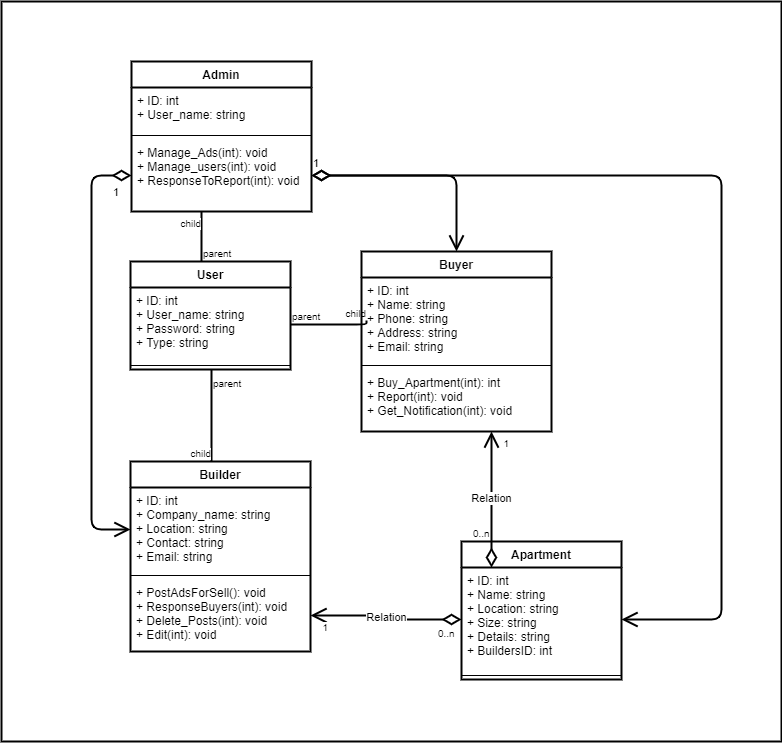

The diagram above was exported from draw.io. Its source (the exported page's mxGraphModel, read from the mxfile embedded in the PNG):
<mxGraphModel dx="2090" dy="1797" grid="1" gridSize="10" guides="1" tooltips="1" connect="1" arrows="1" fold="1" page="1" pageScale="1" pageWidth="850" pageHeight="1100" math="0" shadow="0">
  <root>
    <mxCell id="0" />
    <mxCell id="1" parent="0" />
    <mxCell id="YbXiSuSpyi89xmG6ZhO5-39" value="" style="rounded=0;whiteSpace=wrap;html=1;strokeWidth=2;glass=0;" vertex="1" parent="1">
      <mxGeometry x="-50" y="-40" width="780" height="740" as="geometry" />
    </mxCell>
    <mxCell id="YbXiSuSpyi89xmG6ZhO5-9" value="" style="endArrow=none;html=1;edgeStyle=orthogonalEdgeStyle;strokeWidth=2;" edge="1" parent="1" source="YbXiSuSpyi89xmG6ZhO5-2" target="YbXiSuSpyi89xmG6ZhO5-6">
      <mxGeometry relative="1" as="geometry">
        <mxPoint x="240" y="280" as="sourcePoint" />
        <mxPoint x="400" y="280" as="targetPoint" />
        <Array as="points">
          <mxPoint x="315" y="283" />
          <mxPoint x="315" y="280" />
        </Array>
      </mxGeometry>
    </mxCell>
    <mxCell id="YbXiSuSpyi89xmG6ZhO5-10" value="parent" style="resizable=0;html=1;align=left;verticalAlign=bottom;labelBackgroundColor=#ffffff;fontSize=10;" connectable="0" vertex="1" parent="YbXiSuSpyi89xmG6ZhO5-9">
      <mxGeometry x="-1" relative="1" as="geometry" />
    </mxCell>
    <mxCell id="YbXiSuSpyi89xmG6ZhO5-11" value="child" style="resizable=0;html=1;align=right;verticalAlign=bottom;labelBackgroundColor=#ffffff;fontSize=10;" connectable="0" vertex="1" parent="YbXiSuSpyi89xmG6ZhO5-9">
      <mxGeometry x="1" relative="1" as="geometry" />
    </mxCell>
    <mxCell id="YbXiSuSpyi89xmG6ZhO5-1" value="User" style="swimlane;fontStyle=1;align=center;verticalAlign=top;childLayout=stackLayout;horizontal=1;startSize=26;horizontalStack=0;resizeParent=1;resizeParentMax=0;resizeLast=0;collapsible=1;marginBottom=0;strokeWidth=2;" vertex="1" parent="1">
      <mxGeometry x="79" y="220" width="160" height="108" as="geometry" />
    </mxCell>
    <mxCell id="YbXiSuSpyi89xmG6ZhO5-2" value="+ ID: int&#10;+ User_name: string&#10;+ Password: string&#10;+ Type: string" style="text;strokeColor=none;fillColor=none;align=left;verticalAlign=top;spacingLeft=4;spacingRight=4;overflow=hidden;rotatable=0;points=[[0,0.5],[1,0.5]];portConstraint=eastwest;strokeWidth=2;" vertex="1" parent="YbXiSuSpyi89xmG6ZhO5-1">
      <mxGeometry y="26" width="160" height="74" as="geometry" />
    </mxCell>
    <mxCell id="YbXiSuSpyi89xmG6ZhO5-3" value="" style="line;strokeWidth=1;fillColor=none;align=left;verticalAlign=middle;spacingTop=-1;spacingLeft=3;spacingRight=3;rotatable=0;labelPosition=right;points=[];portConstraint=eastwest;" vertex="1" parent="YbXiSuSpyi89xmG6ZhO5-1">
      <mxGeometry y="100" width="160" height="8" as="geometry" />
    </mxCell>
    <mxCell id="YbXiSuSpyi89xmG6ZhO5-5" value="Buyer" style="swimlane;fontStyle=1;align=center;verticalAlign=top;childLayout=stackLayout;horizontal=1;startSize=26;horizontalStack=0;resizeParent=1;resizeParentMax=0;resizeLast=0;collapsible=1;marginBottom=0;strokeWidth=2;" vertex="1" parent="1">
      <mxGeometry x="310" y="210" width="190" height="180" as="geometry" />
    </mxCell>
    <mxCell id="YbXiSuSpyi89xmG6ZhO5-6" value="+ ID: int&#10;+ Name: string&#10;+ Phone: string&#10;+ Address: string&#10;+ Email: string" style="text;strokeColor=none;fillColor=none;align=left;verticalAlign=top;spacingLeft=4;spacingRight=4;overflow=hidden;rotatable=0;points=[[0,0.5],[1,0.5]];portConstraint=eastwest;" vertex="1" parent="YbXiSuSpyi89xmG6ZhO5-5">
      <mxGeometry y="26" width="190" height="84" as="geometry" />
    </mxCell>
    <mxCell id="YbXiSuSpyi89xmG6ZhO5-7" value="" style="line;strokeWidth=1;fillColor=none;align=left;verticalAlign=middle;spacingTop=-1;spacingLeft=3;spacingRight=3;rotatable=0;labelPosition=right;points=[];portConstraint=eastwest;" vertex="1" parent="YbXiSuSpyi89xmG6ZhO5-5">
      <mxGeometry y="110" width="190" height="8" as="geometry" />
    </mxCell>
    <mxCell id="YbXiSuSpyi89xmG6ZhO5-8" value="+ Buy_Apartment(int): int&#10;+ Report(int): void&#10;+ Get_Notification(int): void" style="text;strokeColor=none;fillColor=none;align=left;verticalAlign=top;spacingLeft=4;spacingRight=4;overflow=hidden;rotatable=0;points=[[0,0.5],[1,0.5]];portConstraint=eastwest;" vertex="1" parent="YbXiSuSpyi89xmG6ZhO5-5">
      <mxGeometry y="118" width="190" height="62" as="geometry" />
    </mxCell>
    <mxCell id="YbXiSuSpyi89xmG6ZhO5-12" value="Builder" style="swimlane;fontStyle=1;align=center;verticalAlign=top;childLayout=stackLayout;horizontal=1;startSize=26;horizontalStack=0;resizeParent=1;resizeParentMax=0;resizeLast=0;collapsible=1;marginBottom=0;strokeWidth=2;" vertex="1" parent="1">
      <mxGeometry x="79" y="420" width="180" height="190" as="geometry" />
    </mxCell>
    <mxCell id="YbXiSuSpyi89xmG6ZhO5-13" value="+ ID: int&#10;+ Company_name: string&#10;+ Location: string&#10;+ Contact: string&#10;+ Email: string" style="text;strokeColor=none;fillColor=none;align=left;verticalAlign=top;spacingLeft=4;spacingRight=4;overflow=hidden;rotatable=0;points=[[0,0.5],[1,0.5]];portConstraint=eastwest;" vertex="1" parent="YbXiSuSpyi89xmG6ZhO5-12">
      <mxGeometry y="26" width="180" height="84" as="geometry" />
    </mxCell>
    <mxCell id="YbXiSuSpyi89xmG6ZhO5-14" value="" style="line;strokeWidth=1;fillColor=none;align=left;verticalAlign=middle;spacingTop=-1;spacingLeft=3;spacingRight=3;rotatable=0;labelPosition=right;points=[];portConstraint=eastwest;" vertex="1" parent="YbXiSuSpyi89xmG6ZhO5-12">
      <mxGeometry y="110" width="180" height="8" as="geometry" />
    </mxCell>
    <mxCell id="YbXiSuSpyi89xmG6ZhO5-15" value="+ PostAdsForSell(): void&#10;+ ResponseBuyers(int): void&#10;+ Delete_Posts(int): void&#10;+ Edit(int): void" style="text;strokeColor=none;fillColor=none;align=left;verticalAlign=top;spacingLeft=4;spacingRight=4;overflow=hidden;rotatable=0;points=[[0,0.5],[1,0.5]];portConstraint=eastwest;strokeWidth=2;" vertex="1" parent="YbXiSuSpyi89xmG6ZhO5-12">
      <mxGeometry y="118" width="180" height="72" as="geometry" />
    </mxCell>
    <mxCell id="YbXiSuSpyi89xmG6ZhO5-16" value="" style="endArrow=none;html=1;edgeStyle=orthogonalEdgeStyle;strokeWidth=2;" edge="1" parent="1" source="YbXiSuSpyi89xmG6ZhO5-3" target="YbXiSuSpyi89xmG6ZhO5-12">
      <mxGeometry relative="1" as="geometry">
        <mxPoint x="130" y="350" as="sourcePoint" />
        <mxPoint x="480" y="450" as="targetPoint" />
        <Array as="points">
          <mxPoint x="160" y="350" />
          <mxPoint x="160" y="350" />
        </Array>
      </mxGeometry>
    </mxCell>
    <mxCell id="YbXiSuSpyi89xmG6ZhO5-17" value="parent" style="resizable=0;html=1;align=left;verticalAlign=bottom;labelBackgroundColor=#ffffff;fontSize=10;" connectable="0" vertex="1" parent="YbXiSuSpyi89xmG6ZhO5-16">
      <mxGeometry x="-1" relative="1" as="geometry">
        <mxPoint y="22" as="offset" />
      </mxGeometry>
    </mxCell>
    <mxCell id="YbXiSuSpyi89xmG6ZhO5-18" value="child" style="resizable=0;html=1;align=right;verticalAlign=bottom;labelBackgroundColor=#ffffff;fontSize=10;" connectable="0" vertex="1" parent="YbXiSuSpyi89xmG6ZhO5-16">
      <mxGeometry x="1" relative="1" as="geometry" />
    </mxCell>
    <mxCell id="YbXiSuSpyi89xmG6ZhO5-19" value="Admin" style="swimlane;fontStyle=1;align=center;verticalAlign=top;childLayout=stackLayout;horizontal=1;startSize=26;horizontalStack=0;resizeParent=1;resizeParentMax=0;resizeLast=0;collapsible=1;marginBottom=0;strokeWidth=2;" vertex="1" parent="1">
      <mxGeometry x="80" y="20" width="180" height="150" as="geometry" />
    </mxCell>
    <mxCell id="YbXiSuSpyi89xmG6ZhO5-20" value="+ ID: int&#10;+ User_name: string" style="text;strokeColor=none;fillColor=none;align=left;verticalAlign=top;spacingLeft=4;spacingRight=4;overflow=hidden;rotatable=0;points=[[0,0.5],[1,0.5]];portConstraint=eastwest;" vertex="1" parent="YbXiSuSpyi89xmG6ZhO5-19">
      <mxGeometry y="26" width="180" height="44" as="geometry" />
    </mxCell>
    <mxCell id="YbXiSuSpyi89xmG6ZhO5-21" value="" style="line;strokeWidth=1;fillColor=none;align=left;verticalAlign=middle;spacingTop=-1;spacingLeft=3;spacingRight=3;rotatable=0;labelPosition=right;points=[];portConstraint=eastwest;" vertex="1" parent="YbXiSuSpyi89xmG6ZhO5-19">
      <mxGeometry y="70" width="180" height="8" as="geometry" />
    </mxCell>
    <mxCell id="YbXiSuSpyi89xmG6ZhO5-22" value="+ Manage_Ads(int): void&#10;+ Manage_users(int): void&#10;+ ResponseToReport(int): void&#10;" style="text;strokeColor=none;fillColor=none;align=left;verticalAlign=top;spacingLeft=4;spacingRight=4;overflow=hidden;rotatable=0;points=[[0,0.5],[1,0.5]];portConstraint=eastwest;" vertex="1" parent="YbXiSuSpyi89xmG6ZhO5-19">
      <mxGeometry y="78" width="180" height="72" as="geometry" />
    </mxCell>
    <mxCell id="YbXiSuSpyi89xmG6ZhO5-23" value="" style="endArrow=none;html=1;edgeStyle=orthogonalEdgeStyle;strokeWidth=2;" edge="1" parent="1" source="YbXiSuSpyi89xmG6ZhO5-1" target="YbXiSuSpyi89xmG6ZhO5-22">
      <mxGeometry relative="1" as="geometry">
        <mxPoint x="20" y="190" as="sourcePoint" />
        <mxPoint x="210" y="190" as="targetPoint" />
        <Array as="points">
          <mxPoint x="150" y="180" />
          <mxPoint x="150" y="180" />
        </Array>
      </mxGeometry>
    </mxCell>
    <mxCell id="YbXiSuSpyi89xmG6ZhO5-24" value="parent" style="resizable=0;html=1;align=left;verticalAlign=bottom;labelBackgroundColor=#ffffff;fontSize=10;" connectable="0" vertex="1" parent="YbXiSuSpyi89xmG6ZhO5-23">
      <mxGeometry x="-1" relative="1" as="geometry" />
    </mxCell>
    <mxCell id="YbXiSuSpyi89xmG6ZhO5-25" value="child" style="resizable=0;html=1;align=right;verticalAlign=bottom;labelBackgroundColor=#ffffff;fontSize=10;" connectable="0" vertex="1" parent="YbXiSuSpyi89xmG6ZhO5-23">
      <mxGeometry x="1" relative="1" as="geometry">
        <mxPoint y="20" as="offset" />
      </mxGeometry>
    </mxCell>
    <mxCell id="YbXiSuSpyi89xmG6ZhO5-30" value="Relation" style="endArrow=open;html=1;endSize=12;startArrow=diamondThin;startSize=14;startFill=0;edgeStyle=orthogonalEdgeStyle;strokeWidth=2;" edge="1" parent="1" source="YbXiSuSpyi89xmG6ZhO5-27" target="YbXiSuSpyi89xmG6ZhO5-15">
      <mxGeometry relative="1" as="geometry">
        <mxPoint x="370" y="630" as="sourcePoint" />
        <mxPoint x="300" y="650" as="targetPoint" />
      </mxGeometry>
    </mxCell>
    <mxCell id="YbXiSuSpyi89xmG6ZhO5-31" value="0..n" style="resizable=0;html=1;align=left;verticalAlign=top;labelBackgroundColor=#ffffff;fontSize=10;" connectable="0" vertex="1" parent="YbXiSuSpyi89xmG6ZhO5-30">
      <mxGeometry x="-1" relative="1" as="geometry">
        <mxPoint x="-25" y="2" as="offset" />
      </mxGeometry>
    </mxCell>
    <mxCell id="YbXiSuSpyi89xmG6ZhO5-32" value="1" style="resizable=0;html=1;align=right;verticalAlign=top;labelBackgroundColor=#ffffff;fontSize=10;" connectable="0" vertex="1" parent="YbXiSuSpyi89xmG6ZhO5-30">
      <mxGeometry x="1" relative="1" as="geometry">
        <mxPoint x="18" as="offset" />
      </mxGeometry>
    </mxCell>
    <mxCell id="YbXiSuSpyi89xmG6ZhO5-26" value="Apartment" style="swimlane;fontStyle=1;align=center;verticalAlign=top;childLayout=stackLayout;horizontal=1;startSize=26;horizontalStack=0;resizeParent=1;resizeParentMax=0;resizeLast=0;collapsible=1;marginBottom=0;strokeWidth=2;" vertex="1" parent="1">
      <mxGeometry x="410" y="500" width="160" height="138" as="geometry" />
    </mxCell>
    <mxCell id="YbXiSuSpyi89xmG6ZhO5-27" value="+ ID: int&#10;+ Name: string&#10;+ Location: string&#10;+ Size: string&#10;+ Details: string&#10;+ BuildersID: int&#10;" style="text;strokeColor=none;fillColor=none;align=left;verticalAlign=top;spacingLeft=4;spacingRight=4;overflow=hidden;rotatable=0;points=[[0,0.5],[1,0.5]];portConstraint=eastwest;" vertex="1" parent="YbXiSuSpyi89xmG6ZhO5-26">
      <mxGeometry y="26" width="160" height="104" as="geometry" />
    </mxCell>
    <mxCell id="YbXiSuSpyi89xmG6ZhO5-28" value="" style="line;strokeWidth=1;fillColor=none;align=left;verticalAlign=middle;spacingTop=-1;spacingLeft=3;spacingRight=3;rotatable=0;labelPosition=right;points=[];portConstraint=eastwest;" vertex="1" parent="YbXiSuSpyi89xmG6ZhO5-26">
      <mxGeometry y="130" width="160" height="8" as="geometry" />
    </mxCell>
    <mxCell id="YbXiSuSpyi89xmG6ZhO5-33" value="Relation" style="endArrow=open;html=1;endSize=12;startArrow=diamondThin;startSize=14;startFill=0;edgeStyle=orthogonalEdgeStyle;strokeWidth=2;" edge="1" parent="1" source="YbXiSuSpyi89xmG6ZhO5-27" target="YbXiSuSpyi89xmG6ZhO5-8">
      <mxGeometry relative="1" as="geometry">
        <mxPoint x="660" y="360" as="sourcePoint" />
        <mxPoint x="509" y="356" as="targetPoint" />
        <Array as="points">
          <mxPoint x="440" y="450" />
          <mxPoint x="440" y="450" />
        </Array>
      </mxGeometry>
    </mxCell>
    <mxCell id="YbXiSuSpyi89xmG6ZhO5-34" value="0..n" style="resizable=0;html=1;align=left;verticalAlign=top;labelBackgroundColor=#ffffff;fontSize=10;" connectable="0" vertex="1" parent="YbXiSuSpyi89xmG6ZhO5-33">
      <mxGeometry x="-1" relative="1" as="geometry">
        <mxPoint x="-20" y="-46" as="offset" />
      </mxGeometry>
    </mxCell>
    <mxCell id="YbXiSuSpyi89xmG6ZhO5-35" value="1" style="resizable=0;html=1;align=right;verticalAlign=top;labelBackgroundColor=#ffffff;fontSize=10;" connectable="0" vertex="1" parent="YbXiSuSpyi89xmG6ZhO5-33">
      <mxGeometry x="1" relative="1" as="geometry">
        <mxPoint x="18" as="offset" />
      </mxGeometry>
    </mxCell>
    <mxCell id="YbXiSuSpyi89xmG6ZhO5-36" value="1" style="endArrow=open;html=1;endSize=12;startArrow=diamondThin;startSize=14;startFill=0;edgeStyle=orthogonalEdgeStyle;align=left;verticalAlign=bottom;strokeWidth=2;" edge="1" parent="1" source="YbXiSuSpyi89xmG6ZhO5-22" target="YbXiSuSpyi89xmG6ZhO5-5">
      <mxGeometry x="-1" y="3" relative="1" as="geometry">
        <mxPoint x="360" y="100" as="sourcePoint" />
        <mxPoint x="520" y="100" as="targetPoint" />
      </mxGeometry>
    </mxCell>
    <mxCell id="YbXiSuSpyi89xmG6ZhO5-37" value="1" style="endArrow=open;html=1;endSize=12;startArrow=diamondThin;startSize=14;startFill=0;edgeStyle=orthogonalEdgeStyle;align=left;verticalAlign=bottom;strokeWidth=2;" edge="1" parent="1" source="YbXiSuSpyi89xmG6ZhO5-22" target="YbXiSuSpyi89xmG6ZhO5-27">
      <mxGeometry x="-1" y="3" relative="1" as="geometry">
        <mxPoint x="260" y="115" as="sourcePoint" />
        <mxPoint x="670" y="580" as="targetPoint" />
        <Array as="points">
          <mxPoint x="670" y="134" />
          <mxPoint x="670" y="578" />
        </Array>
      </mxGeometry>
    </mxCell>
    <mxCell id="YbXiSuSpyi89xmG6ZhO5-38" value="1" style="endArrow=open;html=1;endSize=12;startArrow=diamondThin;startSize=14;startFill=0;edgeStyle=orthogonalEdgeStyle;align=left;verticalAlign=bottom;strokeWidth=2;" edge="1" parent="1" source="YbXiSuSpyi89xmG6ZhO5-22" target="YbXiSuSpyi89xmG6ZhO5-13">
      <mxGeometry x="-0.6952" y="20" relative="1" as="geometry">
        <mxPoint x="20" y="140" as="sourcePoint" />
        <mxPoint x="165" y="216" as="targetPoint" />
        <Array as="points">
          <mxPoint x="40" y="134" />
          <mxPoint x="40" y="488" />
        </Array>
        <mxPoint as="offset" />
      </mxGeometry>
    </mxCell>
  </root>
</mxGraphModel>